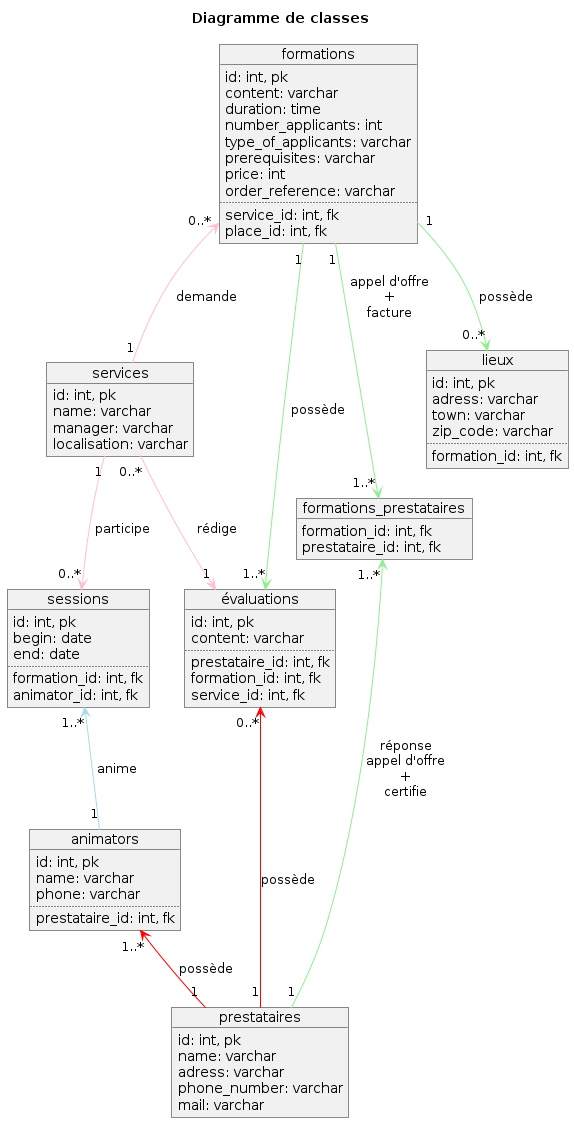

The diagram above was rendered by PlantUML. Its source (embedded in the PNG):
@startuml class_diagram
title Diagramme de classes

object formations {
    id: int, pk
    content: varchar
    duration: time
    number_applicants: int
    type_of_applicants: varchar
    prerequisites: varchar
    price: int
    order_reference: varchar
    ..
    service_id: int, fk
    place_id: int, fk
}
object sessions {
    id: int, pk
    begin: date
    end: date
    ..
    formation_id: int, fk
    animator_id: int, fk
}
object services {
    id: int, pk
    name: varchar
    manager: varchar
    localisation: varchar
}
object prestataires {
    id: int, pk
    name: varchar
    adress: varchar
    phone_number: varchar
    mail: varchar
}
object évaluations {
    id: int, pk
    content: varchar
    ..
    prestataire_id: int, fk
    formation_id: int, fk
    service_id: int, fk

}
object animators {
    id: int, pk
    name: varchar
    phone: varchar
    ..
    prestataire_id: int, fk
}
object lieux {
    id: int, pk
    adress: varchar
    town: varchar
    zip_code: varchar
    ..
    formation_id: int, fk
}


object formations_prestataires {
    formation_id: int, fk
    prestataire_id: int, fk
}


formations "0..*" <-[#pink]- "1" services : demande
services "1" -[#pink]-> "0..*" sessions : participe
formations "1"  -[#lightgreen]-> "1..*" formations_prestataires : appel d'offre\n+\nfacture
formations_prestataires "1..*" <-[#lightgreen]- "1" prestataires : réponse\nappel d'offre\n+\ncertifie
formations "1" -[#lightgreen]-> "0..*" lieux : possède
sessions "1..*" <-[#lightblue]- "1" animators : anime
animators "1..*" <-[#red]- "1" prestataires :possède
services "0..*" -[#pink]-> "1" évaluations : rédige
évaluations "1..*" <-[#lightgreen]- "1" formations : possède
évaluations "0..*" <-[#red]- "1" prestataires : possède




@enduml